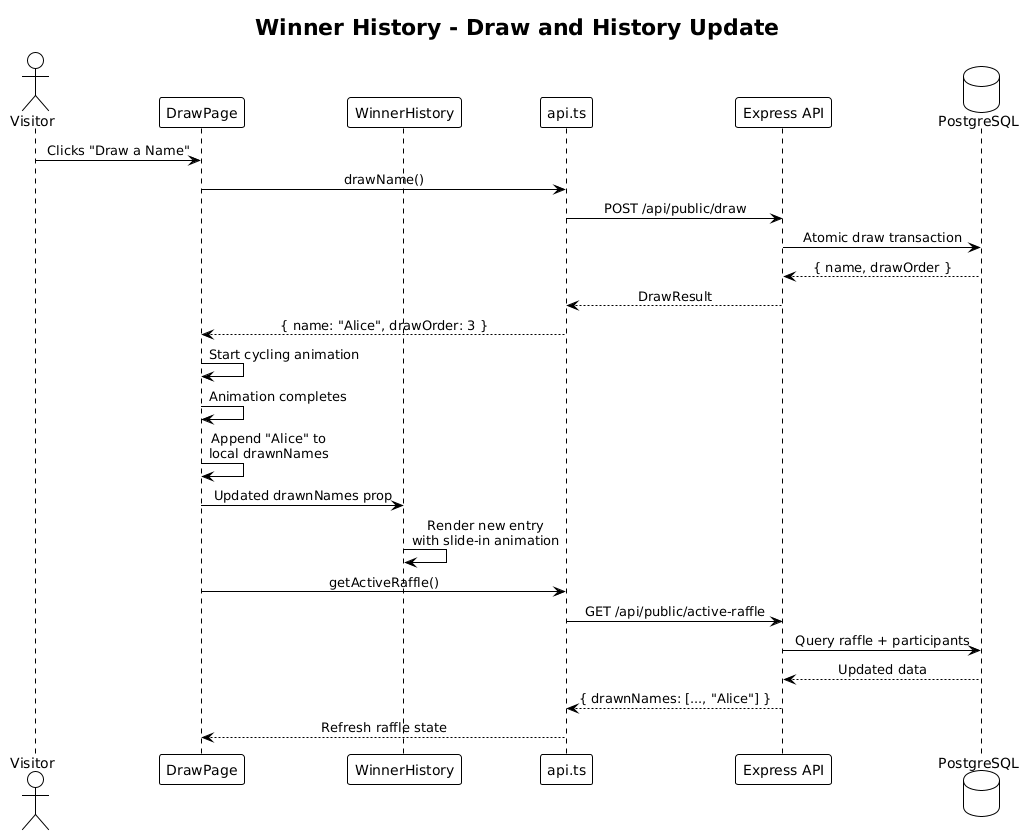

The diagram above was rendered by PlantUML. Its source (embedded in the PNG):
@startuml
!theme plain
skinparam sequenceMessageAlign center

title Winner History - Draw and History Update

actor Visitor
participant "DrawPage" as DP
participant "WinnerHistory" as WH
participant "api.ts" as API
participant "Express API" as Server
database "PostgreSQL" as DB

Visitor -> DP: Clicks "Draw a Name"
DP -> API: drawName()
API -> Server: POST /api/public/draw
Server -> DB: Atomic draw transaction
DB --> Server: { name, drawOrder }
Server --> API: DrawResult
API --> DP: { name: "Alice", drawOrder: 3 }

DP -> DP: Start cycling animation
DP -> DP: Animation completes

DP -> DP: Append "Alice" to\nlocal drawnNames
DP -> WH: Updated drawnNames prop
WH -> WH: Render new entry\nwith slide-in animation

DP -> API: getActiveRaffle()
API -> Server: GET /api/public/active-raffle
Server -> DB: Query raffle + participants
DB --> Server: Updated data
Server --> API: { drawnNames: [..., "Alice"] }
API --> DP: Refresh raffle state
@enduml